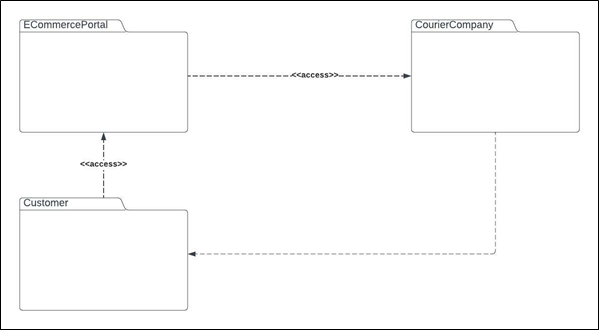

The diagram above was exported from draw.io. Its source (the exported page's mxGraphModel, read from the mxfile embedded in the PNG):
<mxGraphModel dx="1648" dy="1945" grid="1" gridSize="10" guides="1" tooltips="1" connect="1" arrows="1" fold="1" page="1" pageScale="1" pageWidth="827" pageHeight="1169" math="0" shadow="0">
  <root>
    <mxCell id="0" />
    <mxCell id="1" parent="0" />
    <mxCell id="GtBWvKvW8q8CEcrQm6Bu-1" value="" style="rounded=0;whiteSpace=wrap;html=1;fontSize=8;" vertex="1" parent="1">
      <mxGeometry x="109" y="412" width="610" height="345" as="geometry" />
    </mxCell>
    <mxCell id="GtBWvKvW8q8CEcrQm6Bu-2" value=":admin" style="rounded=0;whiteSpace=wrap;html=1;" vertex="1" parent="1">
      <mxGeometry x="139" y="452" width="90" height="40" as="geometry" />
    </mxCell>
    <mxCell id="GtBWvKvW8q8CEcrQm6Bu-3" value=":manager" style="rounded=0;whiteSpace=wrap;html=1;" vertex="1" parent="1">
      <mxGeometry x="289" y="552" width="90" height="40" as="geometry" />
    </mxCell>
    <mxCell id="GtBWvKvW8q8CEcrQm6Bu-4" value=":accountant" style="rounded=0;whiteSpace=wrap;html=1;" vertex="1" parent="1">
      <mxGeometry x="470" y="482" width="90" height="40" as="geometry" />
    </mxCell>
    <mxCell id="GtBWvKvW8q8CEcrQm6Bu-5" value=":employee" style="rounded=0;whiteSpace=wrap;html=1;" vertex="1" parent="1">
      <mxGeometry x="139" y="652" width="90" height="40" as="geometry" />
    </mxCell>
    <mxCell id="GtBWvKvW8q8CEcrQm6Bu-6" value=":server" style="rounded=0;whiteSpace=wrap;html=1;" vertex="1" parent="1">
      <mxGeometry x="619" y="571" width="90" height="40" as="geometry" />
    </mxCell>
    <mxCell id="GtBWvKvW8q8CEcrQm6Bu-7" value=":bank" style="rounded=0;whiteSpace=wrap;html=1;" vertex="1" parent="1">
      <mxGeometry x="470" y="625" width="90" height="40" as="geometry" />
    </mxCell>
    <mxCell id="GtBWvKvW8q8CEcrQm6Bu-8" value="" style="endArrow=none;html=1;rounded=0;exitX=1;exitY=1;exitDx=0;exitDy=0;entryX=0;entryY=0;entryDx=0;entryDy=0;" edge="1" parent="1" source="GtBWvKvW8q8CEcrQm6Bu-2" target="GtBWvKvW8q8CEcrQm6Bu-3">
      <mxGeometry width="50" height="50" relative="1" as="geometry">
        <mxPoint x="449" y="642" as="sourcePoint" />
        <mxPoint x="499" y="592" as="targetPoint" />
      </mxGeometry>
    </mxCell>
    <mxCell id="GtBWvKvW8q8CEcrQm6Bu-9" value="" style="endArrow=none;html=1;rounded=0;exitX=0;exitY=1;exitDx=0;exitDy=0;entryX=1;entryY=0;entryDx=0;entryDy=0;" edge="1" parent="1" source="GtBWvKvW8q8CEcrQm6Bu-3" target="GtBWvKvW8q8CEcrQm6Bu-5">
      <mxGeometry width="50" height="50" relative="1" as="geometry">
        <mxPoint x="449" y="642" as="sourcePoint" />
        <mxPoint x="499" y="592" as="targetPoint" />
      </mxGeometry>
    </mxCell>
    <mxCell id="GtBWvKvW8q8CEcrQm6Bu-10" value="" style="endArrow=classic;html=1;rounded=0;" edge="1" parent="1">
      <mxGeometry relative="1" as="geometry">
        <mxPoint x="273" y="596" as="sourcePoint" />
        <mxPoint x="223" y="646" as="targetPoint" />
      </mxGeometry>
    </mxCell>
    <mxCell id="GtBWvKvW8q8CEcrQm6Bu-11" value="" style="endArrow=classic;html=1;rounded=0;" edge="1" parent="1">
      <mxGeometry relative="1" as="geometry">
        <mxPoint x="239" y="657" as="sourcePoint" />
        <mxPoint x="289" y="607" as="targetPoint" />
      </mxGeometry>
    </mxCell>
    <mxCell id="GtBWvKvW8q8CEcrQm6Bu-12" value="&lt;font style=&quot;font-size: 8px&quot;&gt;1: askemplyeeID&lt;/font&gt;" style="text;html=1;strokeColor=none;fillColor=none;align=center;verticalAlign=middle;whiteSpace=wrap;rounded=0;rotation=-45;" vertex="1" parent="1">
      <mxGeometry x="205" y="595" width="80" height="30" as="geometry" />
    </mxCell>
    <mxCell id="GtBWvKvW8q8CEcrQm6Bu-13" value="&lt;font style=&quot;font-size: 8px&quot;&gt;2: returnemplyeeID&lt;/font&gt;" style="text;html=1;strokeColor=none;fillColor=none;align=center;verticalAlign=middle;whiteSpace=wrap;rounded=0;rotation=-45;" vertex="1" parent="1">
      <mxGeometry x="229" y="625" width="80" height="30" as="geometry" />
    </mxCell>
    <mxCell id="GtBWvKvW8q8CEcrQm6Bu-14" value="" style="endArrow=classic;html=1;rounded=0;" edge="1" parent="1">
      <mxGeometry relative="1" as="geometry">
        <mxPoint x="239" y="492" as="sourcePoint" />
        <mxPoint x="289" y="542" as="targetPoint" />
      </mxGeometry>
    </mxCell>
    <mxCell id="GtBWvKvW8q8CEcrQm6Bu-15" value="&lt;font style=&quot;font-size: 8px&quot;&gt;9:askforapproval&lt;/font&gt;" style="text;html=1;strokeColor=none;fillColor=none;align=center;verticalAlign=middle;whiteSpace=wrap;rounded=0;rotation=45;" vertex="1" parent="1">
      <mxGeometry x="209" y="522" width="80" height="30" as="geometry" />
    </mxCell>
    <mxCell id="GtBWvKvW8q8CEcrQm6Bu-16" value="" style="endArrow=classic;html=1;rounded=0;" edge="1" parent="1">
      <mxGeometry relative="1" as="geometry">
        <mxPoint x="279" y="552" as="sourcePoint" />
        <mxPoint x="229" y="502" as="targetPoint" />
      </mxGeometry>
    </mxCell>
    <mxCell id="GtBWvKvW8q8CEcrQm6Bu-17" value="" style="endArrow=none;html=1;rounded=0;exitX=0;exitY=1;exitDx=0;exitDy=0;entryX=1;entryY=0;entryDx=0;entryDy=0;" edge="1" parent="1" source="GtBWvKvW8q8CEcrQm6Bu-4" target="GtBWvKvW8q8CEcrQm6Bu-3">
      <mxGeometry width="50" height="50" relative="1" as="geometry">
        <mxPoint x="434" y="492" as="sourcePoint" />
        <mxPoint x="374" y="552" as="targetPoint" />
      </mxGeometry>
    </mxCell>
    <mxCell id="GtBWvKvW8q8CEcrQm6Bu-18" value="" style="endArrow=classic;html=1;rounded=0;" edge="1" parent="1">
      <mxGeometry relative="1" as="geometry">
        <mxPoint x="459" y="514" as="sourcePoint" />
        <mxPoint x="379" y="544" as="targetPoint" />
      </mxGeometry>
    </mxCell>
    <mxCell id="GtBWvKvW8q8CEcrQm6Bu-19" value="" style="endArrow=classic;html=1;rounded=0;" edge="1" parent="1">
      <mxGeometry relative="1" as="geometry">
        <mxPoint x="389" y="559" as="sourcePoint" />
        <mxPoint x="469" y="532" as="targetPoint" />
      </mxGeometry>
    </mxCell>
    <mxCell id="GtBWvKvW8q8CEcrQm6Bu-20" value="&lt;font style=&quot;font-size: 8px&quot;&gt;3:getamount&lt;/font&gt;" style="text;html=1;strokeColor=none;fillColor=none;align=center;verticalAlign=middle;whiteSpace=wrap;rounded=0;rotation=-20;" vertex="1" parent="1">
      <mxGeometry x="389" y="537.5" width="80" height="30" as="geometry" />
    </mxCell>
    <mxCell id="GtBWvKvW8q8CEcrQm6Bu-21" value="&lt;font style=&quot;font-size: 8px&quot;&gt;8: returnamount&lt;/font&gt;" style="text;html=1;strokeColor=none;fillColor=none;align=center;verticalAlign=middle;whiteSpace=wrap;rounded=0;rotation=-20;" vertex="1" parent="1">
      <mxGeometry x="369" y="503" width="90" height="30" as="geometry" />
    </mxCell>
    <mxCell id="GtBWvKvW8q8CEcrQm6Bu-22" value="" style="endArrow=none;html=1;rounded=0;exitX=1;exitY=1;exitDx=0;exitDy=0;entryX=0;entryY=0;entryDx=0;entryDy=0;" edge="1" parent="1" target="GtBWvKvW8q8CEcrQm6Bu-6">
      <mxGeometry width="50" height="50" relative="1" as="geometry">
        <mxPoint x="560" y="522" as="sourcePoint" />
        <mxPoint x="620.0000000000001" y="582" as="targetPoint" />
      </mxGeometry>
    </mxCell>
    <mxCell id="GtBWvKvW8q8CEcrQm6Bu-23" value="" style="endArrow=classic;html=1;rounded=0;" edge="1" parent="1">
      <mxGeometry relative="1" as="geometry">
        <mxPoint x="570" y="521" as="sourcePoint" />
        <mxPoint x="620" y="562" as="targetPoint" />
      </mxGeometry>
    </mxCell>
    <mxCell id="GtBWvKvW8q8CEcrQm6Bu-24" value="" style="endArrow=classic;html=1;rounded=0;" edge="1" parent="1">
      <mxGeometry relative="1" as="geometry">
        <mxPoint x="609" y="572" as="sourcePoint" />
        <mxPoint x="560" y="532" as="targetPoint" />
      </mxGeometry>
    </mxCell>
    <mxCell id="GtBWvKvW8q8CEcrQm6Bu-25" value="&lt;font style=&quot;font-size: 8px&quot;&gt;4:checkworkingdays&lt;/font&gt;" style="text;html=1;strokeColor=none;fillColor=none;align=center;verticalAlign=middle;whiteSpace=wrap;rounded=0;rotation=40;" vertex="1" parent="1">
      <mxGeometry x="564" y="517" width="80" height="30" as="geometry" />
    </mxCell>
    <mxCell id="GtBWvKvW8q8CEcrQm6Bu-26" value="&lt;font style=&quot;font-size: 8px&quot;&gt;5:returnworkingdays&lt;/font&gt;" style="text;html=1;strokeColor=none;fillColor=none;align=center;verticalAlign=middle;whiteSpace=wrap;rounded=0;rotation=40;" vertex="1" parent="1">
      <mxGeometry x="539" y="547" width="80" height="30" as="geometry" />
    </mxCell>
    <mxCell id="GtBWvKvW8q8CEcrQm6Bu-27" value="" style="endArrow=none;html=1;rounded=0;fontSize=8;entryX=0.5;entryY=0;entryDx=0;entryDy=0;exitX=1;exitY=0.25;exitDx=0;exitDy=0;" edge="1" parent="1" source="GtBWvKvW8q8CEcrQm6Bu-4" target="GtBWvKvW8q8CEcrQm6Bu-6">
      <mxGeometry width="50" height="50" relative="1" as="geometry">
        <mxPoint x="559" y="582" as="sourcePoint" />
        <mxPoint x="609" y="532" as="targetPoint" />
        <Array as="points">
          <mxPoint x="664" y="492" />
        </Array>
      </mxGeometry>
    </mxCell>
    <mxCell id="GtBWvKvW8q8CEcrQm6Bu-28" value="" style="endArrow=classic;html=1;rounded=0;fontSize=8;" edge="1" parent="1">
      <mxGeometry width="50" height="50" relative="1" as="geometry">
        <mxPoint x="569" y="486" as="sourcePoint" />
        <mxPoint x="671" y="566" as="targetPoint" />
        <Array as="points">
          <mxPoint x="671" y="486" />
        </Array>
      </mxGeometry>
    </mxCell>
    <mxCell id="GtBWvKvW8q8CEcrQm6Bu-29" value="" style="endArrow=classic;html=1;rounded=0;fontSize=8;" edge="1" parent="1">
      <mxGeometry width="50" height="50" relative="1" as="geometry">
        <mxPoint x="655" y="559" as="sourcePoint" />
        <mxPoint x="570" y="500" as="targetPoint" />
        <Array as="points">
          <mxPoint x="655" y="499" />
        </Array>
      </mxGeometry>
    </mxCell>
    <mxCell id="GtBWvKvW8q8CEcrQm6Bu-30" value="&lt;font style=&quot;font-size: 6px&quot;&gt;6:requestcalculatesalary&lt;br&gt;&lt;/font&gt;" style="text;html=1;strokeColor=none;fillColor=none;align=center;verticalAlign=middle;whiteSpace=wrap;rounded=0;rotation=90;" vertex="1" parent="1">
      <mxGeometry x="658" y="507.5" width="50" height="21" as="geometry" />
    </mxCell>
    <mxCell id="GtBWvKvW8q8CEcrQm6Bu-31" value="&lt;font style=&quot;font-size: 8px&quot;&gt;7:returnsalary&lt;br&gt;&lt;/font&gt;" style="text;html=1;strokeColor=none;fillColor=none;align=center;verticalAlign=middle;whiteSpace=wrap;rounded=0;rotation=90;" vertex="1" parent="1">
      <mxGeometry x="624" y="521.5" width="50" height="21" as="geometry" />
    </mxCell>
    <mxCell id="GtBWvKvW8q8CEcrQm6Bu-32" value="&lt;font style=&quot;font-size: 8px&quot;&gt;10:approveamount&lt;/font&gt;" style="text;html=1;strokeColor=none;fillColor=none;align=center;verticalAlign=middle;whiteSpace=wrap;rounded=0;rotation=45;" vertex="1" parent="1">
      <mxGeometry x="238" y="497" width="80" height="30" as="geometry" />
    </mxCell>
    <mxCell id="GtBWvKvW8q8CEcrQm6Bu-33" value="" style="endArrow=none;html=1;rounded=0;fontSize=8;exitX=0.5;exitY=0;exitDx=0;exitDy=0;" edge="1" parent="1" source="GtBWvKvW8q8CEcrQm6Bu-3">
      <mxGeometry width="50" height="50" relative="1" as="geometry">
        <mxPoint x="459" y="582" as="sourcePoint" />
        <mxPoint x="469" y="492" as="targetPoint" />
        <Array as="points">
          <mxPoint x="334" y="492" />
        </Array>
      </mxGeometry>
    </mxCell>
    <mxCell id="GtBWvKvW8q8CEcrQm6Bu-34" value="" style="endArrow=classic;html=1;rounded=0;fontSize=8;" edge="1" parent="1">
      <mxGeometry width="50" height="50" relative="1" as="geometry">
        <mxPoint x="323" y="542" as="sourcePoint" />
        <mxPoint x="463" y="482" as="targetPoint" />
        <Array as="points">
          <mxPoint x="323" y="482" />
        </Array>
      </mxGeometry>
    </mxCell>
    <mxCell id="GtBWvKvW8q8CEcrQm6Bu-35" value="&lt;font style=&quot;font-size: 8px&quot;&gt;11:sendapproveamount&lt;/font&gt;" style="text;html=1;strokeColor=none;fillColor=none;align=center;verticalAlign=middle;whiteSpace=wrap;rounded=0;rotation=0;" vertex="1" parent="1">
      <mxGeometry x="349" y="457" width="80" height="30" as="geometry" />
    </mxCell>
    <mxCell id="GtBWvKvW8q8CEcrQm6Bu-36" value="" style="endArrow=none;html=1;rounded=0;fontSize=8;exitX=0.5;exitY=0;exitDx=0;exitDy=0;entryX=0.5;entryY=1;entryDx=0;entryDy=0;" edge="1" parent="1" source="GtBWvKvW8q8CEcrQm6Bu-7" target="GtBWvKvW8q8CEcrQm6Bu-4">
      <mxGeometry width="50" height="50" relative="1" as="geometry">
        <mxPoint x="459" y="582" as="sourcePoint" />
        <mxPoint x="509" y="532" as="targetPoint" />
      </mxGeometry>
    </mxCell>
    <mxCell id="GtBWvKvW8q8CEcrQm6Bu-37" value="" style="endArrow=classic;html=1;rounded=0;fontSize=8;" edge="1" parent="1">
      <mxGeometry width="50" height="50" relative="1" as="geometry">
        <mxPoint x="499" y="532" as="sourcePoint" />
        <mxPoint x="499" y="612" as="targetPoint" />
      </mxGeometry>
    </mxCell>
    <mxCell id="GtBWvKvW8q8CEcrQm6Bu-38" value="&lt;font style=&quot;font-size: 8px&quot;&gt;12:asktopay&lt;/font&gt;" style="text;html=1;strokeColor=none;fillColor=none;align=center;verticalAlign=middle;whiteSpace=wrap;rounded=0;rotation=-90;" vertex="1" parent="1">
      <mxGeometry x="446" y="558" width="80" height="30" as="geometry" />
    </mxCell>
    <mxCell id="GtBWvKvW8q8CEcrQm6Bu-39" value="" style="endArrow=none;html=1;rounded=0;fontSize=8;entryX=0.5;entryY=1;entryDx=0;entryDy=0;exitX=1;exitY=0.75;exitDx=0;exitDy=0;" edge="1" parent="1" source="GtBWvKvW8q8CEcrQm6Bu-5" target="GtBWvKvW8q8CEcrQm6Bu-7">
      <mxGeometry width="50" height="50" relative="1" as="geometry">
        <mxPoint x="389" y="602" as="sourcePoint" />
        <mxPoint x="439" y="552" as="targetPoint" />
        <Array as="points">
          <mxPoint x="515" y="682" />
        </Array>
      </mxGeometry>
    </mxCell>
    <mxCell id="GtBWvKvW8q8CEcrQm6Bu-40" value="" style="endArrow=classic;html=1;rounded=0;fontSize=8;" edge="1" parent="1">
      <mxGeometry width="50" height="50" relative="1" as="geometry">
        <mxPoint x="449" y="672" as="sourcePoint" />
        <mxPoint x="279" y="672" as="targetPoint" />
      </mxGeometry>
    </mxCell>
    <mxCell id="GtBWvKvW8q8CEcrQm6Bu-41" value="&lt;font style=&quot;font-size: 8px&quot;&gt;13:pay&lt;br&gt;&lt;/font&gt;" style="text;html=1;strokeColor=none;fillColor=none;align=center;verticalAlign=middle;whiteSpace=wrap;rounded=0;rotation=0;" vertex="1" parent="1">
      <mxGeometry x="319" y="644" width="80" height="30" as="geometry" />
    </mxCell>
  </root>
</mxGraphModel>